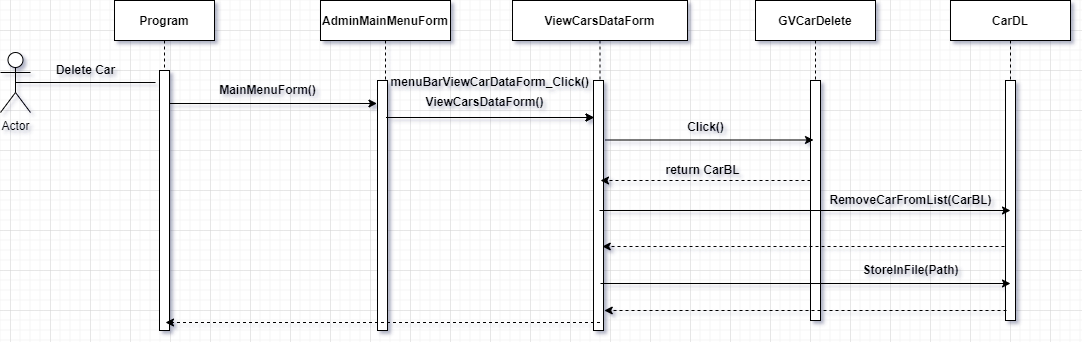

The diagram above was exported from draw.io. Its source (the exported page's mxGraphModel, read from the mxfile embedded in the PNG):
<mxGraphModel dx="868" dy="393" grid="1" gridSize="10" guides="1" tooltips="1" connect="1" arrows="1" fold="1" page="1" pageScale="1" pageWidth="827" pageHeight="1169" math="0" shadow="0">
  <root>
    <mxCell id="0" />
    <mxCell id="1" parent="0" />
    <mxCell id="HjpOpCcsUEaAvvwVpXNi-1" value="Program" style="shape=umlLifeline;perimeter=lifelinePerimeter;container=1;collapsible=0;recursiveResize=0;rounded=0;shadow=0;strokeWidth=1;fontStyle=1" vertex="1" parent="1">
      <mxGeometry x="424" y="210" width="100" height="330" as="geometry" />
    </mxCell>
    <mxCell id="HjpOpCcsUEaAvvwVpXNi-2" value="" style="points=[];perimeter=orthogonalPerimeter;rounded=0;shadow=0;strokeWidth=1;" vertex="1" parent="HjpOpCcsUEaAvvwVpXNi-1">
      <mxGeometry x="45" y="70" width="10" height="260" as="geometry" />
    </mxCell>
    <mxCell id="HjpOpCcsUEaAvvwVpXNi-3" value="" style="endArrow=none;html=1;rounded=0;exitX=0.5;exitY=0.5;exitDx=0;exitDy=0;exitPerimeter=0;" edge="1" parent="HjpOpCcsUEaAvvwVpXNi-1" source="HjpOpCcsUEaAvvwVpXNi-6">
      <mxGeometry width="50" height="50" relative="1" as="geometry">
        <mxPoint x="-49" y="80" as="sourcePoint" />
        <mxPoint x="41" y="82" as="targetPoint" />
      </mxGeometry>
    </mxCell>
    <mxCell id="HjpOpCcsUEaAvvwVpXNi-4" value="AdminMainMenuForm" style="shape=umlLifeline;perimeter=lifelinePerimeter;container=1;collapsible=0;recursiveResize=0;rounded=0;shadow=0;strokeWidth=1;fontStyle=1" vertex="1" parent="1">
      <mxGeometry x="630" y="210" width="130" height="330" as="geometry" />
    </mxCell>
    <mxCell id="HjpOpCcsUEaAvvwVpXNi-5" value="" style="points=[];perimeter=orthogonalPerimeter;rounded=0;shadow=0;strokeWidth=1;" vertex="1" parent="HjpOpCcsUEaAvvwVpXNi-4">
      <mxGeometry x="57" y="80" width="10" height="250" as="geometry" />
    </mxCell>
    <mxCell id="HjpOpCcsUEaAvvwVpXNi-6" value="Actor" style="shape=umlActor;verticalLabelPosition=bottom;verticalAlign=top;html=1;outlineConnect=0;" vertex="1" parent="1">
      <mxGeometry x="310" y="262" width="30" height="60" as="geometry" />
    </mxCell>
    <mxCell id="HjpOpCcsUEaAvvwVpXNi-7" value="&lt;b&gt;Delete Car&lt;/b&gt;" style="text;html=1;align=center;verticalAlign=middle;resizable=0;points=[];autosize=1;strokeColor=none;fillColor=none;" vertex="1" parent="1">
      <mxGeometry x="360" y="270" width="70" height="20" as="geometry" />
    </mxCell>
    <mxCell id="HjpOpCcsUEaAvvwVpXNi-8" value="" style="endArrow=classic;html=1;rounded=0;" edge="1" parent="1">
      <mxGeometry width="50" height="50" relative="1" as="geometry">
        <mxPoint x="478.5" y="313" as="sourcePoint" />
        <mxPoint x="686.5" y="313" as="targetPoint" />
      </mxGeometry>
    </mxCell>
    <mxCell id="HjpOpCcsUEaAvvwVpXNi-9" value="&lt;b&gt;MainMenuForm()&lt;/b&gt;" style="text;html=1;align=center;verticalAlign=middle;resizable=0;points=[];autosize=1;strokeColor=none;fillColor=none;" vertex="1" parent="1">
      <mxGeometry x="522" y="290" width="110" height="20" as="geometry" />
    </mxCell>
    <mxCell id="HjpOpCcsUEaAvvwVpXNi-10" value="ViewCarsDataForm" style="shape=umlLifeline;perimeter=lifelinePerimeter;container=1;collapsible=0;recursiveResize=0;rounded=0;shadow=0;strokeWidth=1;fontStyle=1" vertex="1" parent="1">
      <mxGeometry x="822" y="210" width="175" height="330" as="geometry" />
    </mxCell>
    <mxCell id="HjpOpCcsUEaAvvwVpXNi-11" value="" style="points=[];perimeter=orthogonalPerimeter;rounded=0;shadow=0;strokeWidth=1;" vertex="1" parent="HjpOpCcsUEaAvvwVpXNi-10">
      <mxGeometry x="81" y="80" width="10" height="250" as="geometry" />
    </mxCell>
    <mxCell id="HjpOpCcsUEaAvvwVpXNi-12" value="" style="endArrow=classic;html=1;rounded=0;" edge="1" parent="1">
      <mxGeometry width="50" height="50" relative="1" as="geometry">
        <mxPoint x="695.5" y="327" as="sourcePoint" />
        <mxPoint x="903.5" y="327" as="targetPoint" />
      </mxGeometry>
    </mxCell>
    <mxCell id="HjpOpCcsUEaAvvwVpXNi-13" value="&amp;nbsp; &lt;b&gt;menuBarViewCarDataForm_Click()&lt;/b&gt;" style="text;html=1;align=center;verticalAlign=middle;resizable=0;points=[];autosize=1;strokeColor=none;fillColor=none;" vertex="1" parent="1">
      <mxGeometry x="686" y="282" width="220" height="20" as="geometry" />
    </mxCell>
    <mxCell id="HjpOpCcsUEaAvvwVpXNi-17" value="&lt;b&gt;ViewCarsDataForm()&lt;/b&gt;" style="text;html=1;align=center;verticalAlign=middle;resizable=0;points=[];autosize=1;strokeColor=none;fillColor=none;" vertex="1" parent="1">
      <mxGeometry x="729" y="302" width="130" height="20" as="geometry" />
    </mxCell>
    <mxCell id="HjpOpCcsUEaAvvwVpXNi-19" value="" style="html=1;labelBackgroundColor=#ffffff;startArrow=none;startFill=0;startSize=6;endArrow=classic;endFill=1;endSize=6;jettySize=auto;orthogonalLoop=1;strokeWidth=1;dashed=1;fontSize=14;rounded=0;" edge="1" parent="1">
      <mxGeometry width="60" height="60" relative="1" as="geometry">
        <mxPoint x="909.5" y="532" as="sourcePoint" />
        <mxPoint x="475" y="532" as="targetPoint" />
      </mxGeometry>
    </mxCell>
    <mxCell id="HjpOpCcsUEaAvvwVpXNi-21" value="GVCarDelete" style="shape=umlLifeline;perimeter=lifelinePerimeter;container=1;collapsible=0;recursiveResize=0;rounded=0;shadow=0;strokeWidth=1;fontStyle=1" vertex="1" parent="1">
      <mxGeometry x="1065" y="210" width="120" height="320" as="geometry" />
    </mxCell>
    <mxCell id="HjpOpCcsUEaAvvwVpXNi-22" value="" style="points=[];perimeter=orthogonalPerimeter;rounded=0;shadow=0;strokeWidth=1;" vertex="1" parent="HjpOpCcsUEaAvvwVpXNi-21">
      <mxGeometry x="55" y="80" width="10" height="240" as="geometry" />
    </mxCell>
    <mxCell id="HjpOpCcsUEaAvvwVpXNi-15" value="" style="endArrow=classic;html=1;rounded=0;" edge="1" parent="HjpOpCcsUEaAvvwVpXNi-21">
      <mxGeometry width="50" height="50" relative="1" as="geometry">
        <mxPoint x="-150" y="139.5" as="sourcePoint" />
        <mxPoint x="58" y="139.5" as="targetPoint" />
      </mxGeometry>
    </mxCell>
    <mxCell id="HjpOpCcsUEaAvvwVpXNi-24" value="" style="endArrow=classic;html=1;rounded=0;" edge="1" parent="1">
      <mxGeometry width="50" height="50" relative="1" as="geometry">
        <mxPoint x="695.5" y="327" as="sourcePoint" />
        <mxPoint x="903.5" y="327" as="targetPoint" />
      </mxGeometry>
    </mxCell>
    <mxCell id="rNDzRTIEGiXegiAGVH0q-1" value="&lt;b&gt;Click()&lt;/b&gt;" style="text;html=1;align=center;verticalAlign=middle;resizable=0;points=[];autosize=1;strokeColor=none;fillColor=none;" vertex="1" parent="1">
      <mxGeometry x="990" y="327" width="50" height="20" as="geometry" />
    </mxCell>
    <mxCell id="rNDzRTIEGiXegiAGVH0q-3" value="" style="html=1;labelBackgroundColor=#ffffff;startArrow=none;startFill=0;startSize=6;endArrow=classic;endFill=1;endSize=6;jettySize=auto;orthogonalLoop=1;strokeWidth=1;dashed=1;fontSize=14;rounded=0;" edge="1" parent="1">
      <mxGeometry width="60" height="60" relative="1" as="geometry">
        <mxPoint x="1120" y="390" as="sourcePoint" />
        <mxPoint x="910" y="390" as="targetPoint" />
      </mxGeometry>
    </mxCell>
    <mxCell id="rNDzRTIEGiXegiAGVH0q-4" value="&lt;b&gt;return CarBL&lt;/b&gt;" style="text;html=1;align=center;verticalAlign=middle;resizable=0;points=[];autosize=1;strokeColor=none;fillColor=none;" vertex="1" parent="1">
      <mxGeometry x="967" y="370" width="90" height="20" as="geometry" />
    </mxCell>
    <mxCell id="6glFJBqxpJ8JY4oxSsqg-1" value="CarDL" style="shape=umlLifeline;perimeter=lifelinePerimeter;container=1;collapsible=0;recursiveResize=0;rounded=0;shadow=0;strokeWidth=1;fontStyle=1" vertex="1" parent="1">
      <mxGeometry x="1260" y="210" width="120" height="320" as="geometry" />
    </mxCell>
    <mxCell id="6glFJBqxpJ8JY4oxSsqg-2" value="" style="points=[];perimeter=orthogonalPerimeter;rounded=0;shadow=0;strokeWidth=1;" vertex="1" parent="6glFJBqxpJ8JY4oxSsqg-1">
      <mxGeometry x="55" y="80" width="10" height="240" as="geometry" />
    </mxCell>
    <mxCell id="6glFJBqxpJ8JY4oxSsqg-3" value="" style="endArrow=classic;html=1;rounded=0;" edge="1" parent="1" source="HjpOpCcsUEaAvvwVpXNi-10">
      <mxGeometry width="50" height="50" relative="1" as="geometry">
        <mxPoint x="1120" y="420" as="sourcePoint" />
        <mxPoint x="1320" y="420" as="targetPoint" />
      </mxGeometry>
    </mxCell>
    <mxCell id="6glFJBqxpJ8JY4oxSsqg-4" value="&lt;b&gt;RemoveCarFromList(CarBL)&lt;/b&gt;" style="text;html=1;align=center;verticalAlign=middle;resizable=0;points=[];autosize=1;strokeColor=none;fillColor=none;" vertex="1" parent="1">
      <mxGeometry x="1130" y="400" width="180" height="20" as="geometry" />
    </mxCell>
    <mxCell id="6glFJBqxpJ8JY4oxSsqg-5" value="" style="html=1;labelBackgroundColor=#ffffff;startArrow=none;startFill=0;startSize=6;endArrow=classic;endFill=1;endSize=6;jettySize=auto;orthogonalLoop=1;strokeWidth=1;dashed=1;fontSize=14;rounded=0;" edge="1" parent="1">
      <mxGeometry width="60" height="60" relative="1" as="geometry">
        <mxPoint x="1314" y="456" as="sourcePoint" />
        <mxPoint x="911.75" y="456" as="targetPoint" />
      </mxGeometry>
    </mxCell>
    <mxCell id="6glFJBqxpJ8JY4oxSsqg-6" value="" style="endArrow=classic;html=1;rounded=0;" edge="1" parent="1">
      <mxGeometry width="50" height="50" relative="1" as="geometry">
        <mxPoint x="910" y="493" as="sourcePoint" />
        <mxPoint x="1320" y="493" as="targetPoint" />
      </mxGeometry>
    </mxCell>
    <mxCell id="6glFJBqxpJ8JY4oxSsqg-7" value="&lt;b&gt;StoreInFile(Path)&lt;/b&gt;" style="text;html=1;align=center;verticalAlign=middle;resizable=0;points=[];autosize=1;strokeColor=none;fillColor=none;" vertex="1" parent="1">
      <mxGeometry x="1165" y="470" width="110" height="20" as="geometry" />
    </mxCell>
    <mxCell id="6glFJBqxpJ8JY4oxSsqg-8" value="" style="html=1;labelBackgroundColor=#ffffff;startArrow=none;startFill=0;startSize=6;endArrow=classic;endFill=1;endSize=6;jettySize=auto;orthogonalLoop=1;strokeWidth=1;dashed=1;fontSize=14;rounded=0;" edge="1" parent="1">
      <mxGeometry width="60" height="60" relative="1" as="geometry">
        <mxPoint x="1316" y="520" as="sourcePoint" />
        <mxPoint x="913.75" y="520" as="targetPoint" />
      </mxGeometry>
    </mxCell>
  </root>
</mxGraphModel>